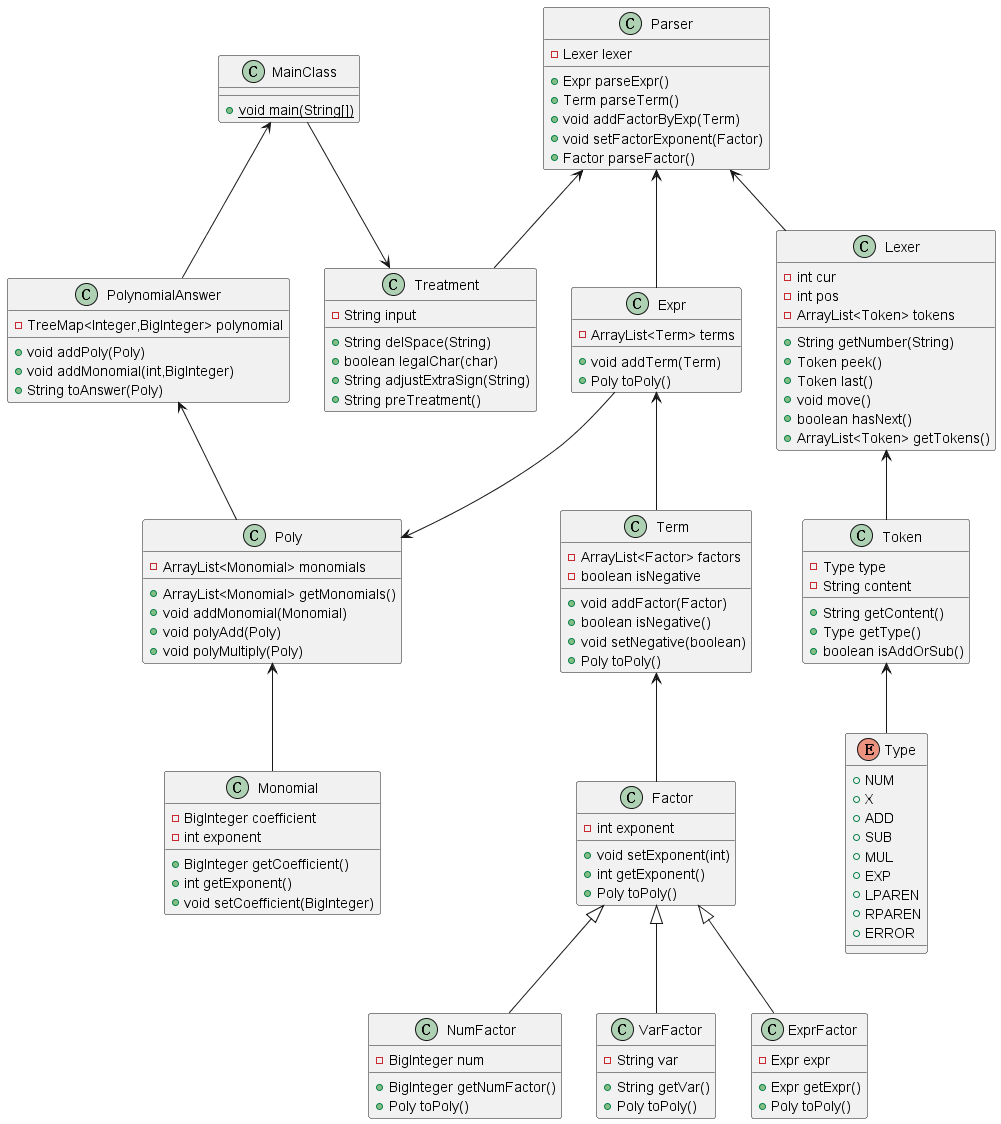

The diagram above was rendered by PlantUML. Its source (embedded in the PNG):
@startuml
class Expr {
- ArrayList<Term> terms
+ void addTerm(Term)
+ Poly toPoly()
}


class NumFactor {
- BigInteger num
+ BigInteger getNumFactor()
+ Poly toPoly()
}


class Factor {
- int exponent
+ void setExponent(int)
+ int getExponent()
+ Poly toPoly()
}


class Poly {
- ArrayList<Monomial> monomials
+ ArrayList<Monomial> getMonomials()
+ void addMonomial(Monomial)
+ void polyAdd(Poly)
+ void polyMultiply(Poly)
}


class Parser {
- Lexer lexer
+ Expr parseExpr()
+ Term parseTerm()
+ void addFactorByExp(Term)
+ void setFactorExponent(Factor)
+ Factor parseFactor()
}


class Lexer {
- int cur
- int pos
- ArrayList<Token> tokens
+ String getNumber(String)
+ Token peek()
+ Token last()
+ void move()
+ boolean hasNext()
+ ArrayList<Token> getTokens()
}


class Token {
- Type type
- String content
+ String getContent()
+ Type getType()
+ boolean isAddOrSub()
}


enum Type {
+  NUM
+  X
+  ADD
+  SUB
+  MUL
+  EXP
+  LPAREN
+  RPAREN
+  ERROR
}

class PolynomialAnswer {
- TreeMap<Integer,BigInteger> polynomial
+ void addPoly(Poly)
+ void addMonomial(int,BigInteger)
+ String toAnswer(Poly)
}


class VarFactor {
- String var
+ String getVar()
+ Poly toPoly()
}


class MainClass {
+ {static} void main(String[])
}

class ExprFactor {
- Expr expr
+ Expr getExpr()
+ Poly toPoly()
}


class Term {
- ArrayList<Factor> factors
- boolean isNegative
+ void addFactor(Factor)
+ boolean isNegative()
+ void setNegative(boolean)
+ Poly toPoly()
}


class Monomial {
- BigInteger coefficient
- int exponent
+ BigInteger getCoefficient()
+ int getExponent()
+ void setCoefficient(BigInteger)
}


class Treatment {
- String input
+ String delSpace(String)
+ boolean legalChar(char)
+ String adjustExtraSign(String)
+ String preTreatment()
}




Factor <|-- NumFactor
Factor <|-- VarFactor
Factor <|-- ExprFactor
Term <-- Factor
Expr <-- Term
Token <-- Type
Lexer <-- Token
Parser <-- Lexer
Parser <-- Expr
Parser <-- Treatment
Poly <-- Monomial
PolynomialAnswer <-- Poly
MainClass --> Treatment
MainClass <-- PolynomialAnswer
Expr --> Poly
@enduml